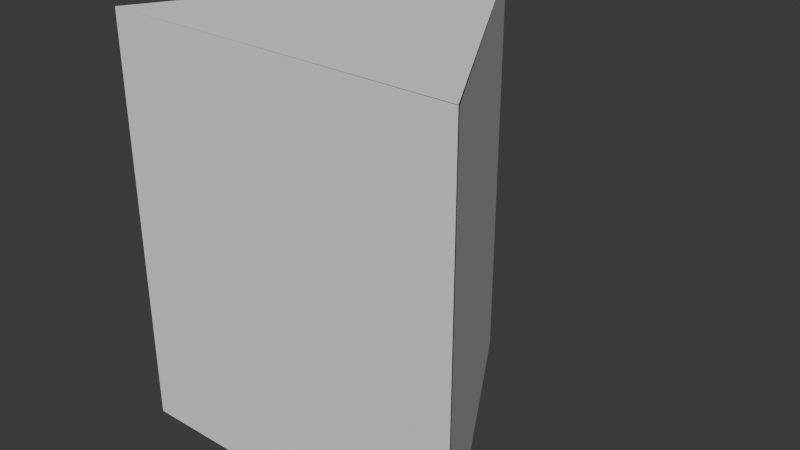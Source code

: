 # Source: prismasegitigajaring.blend  (saved by Blender 4.1.24; exported with 4.5.12 LTS)
import bpy
from mathutils import Matrix  # noqa: F401  (used for matrix-valued properties, if any)

bpy.ops.wm.read_factory_settings(use_empty=True)
scene = bpy.context.scene
scene.name = 'Scene'

# ---- collections
col_collection = bpy.data.collections.new('Collection'); scene.collection.children.link(col_collection)

# ---- world
world_world = bpy.data.worlds.new('World'); scene.world = world_world
world_world.use_nodes = True; world_world.node_tree.nodes.clear()
_N = world_world.node_tree.nodes; _L = world_world.node_tree.links
n0 = _N.new('ShaderNodeOutputWorld'); n0.name = 'World Output'; n0.location = (300, 300)
n1 = _N.new('ShaderNodeBackground'); n1.name = 'Background'; n1.location = (10, 300)
n1.inputs[0].default_value = (0.05088, 0.05088, 0.05088, 1.0)
_L.new(n1.outputs[0], n0.inputs[0])
n0.is_active_output = True
world_world.color = (0.05088, 0.05088, 0.05088)
world_world.use_sun_shadow = False
world_world.sun_shadow_jitter_overblur = 0.0

# ---- meshes
me_cylinder_001 = bpy.data.meshes.new('Cylinder.001')
me_cylinder_001.from_pydata([], [], [])
_uv = me_cylinder_001.uv_layers.new(name='UVMap')
_uv.uv.foreach_set('vector', [])
me_cylinder_001.update()
me_cylinder_002 = bpy.data.meshes.new('Cylinder.002')
me_cylinder_002.from_pydata([(1.732, 0.0, -1.0), (1.732, 0.0, 1.0), (0.0, 0.0, -1.0), (0.0, 0.0, 1.0)], [], [(0, 1, 3, 2)])
me_cylinder_002.polygons.foreach_set('use_smooth', [True] * 1)
_k = set([(0, 1), (0, 2), (1, 3), (2, 3)])
me_cylinder_002.attributes.new('sharp_edge', 'BOOLEAN', 'EDGE').data.foreach_set('value', [ (min(e.vertices), max(e.vertices)) in _k for e in me_cylinder_002.edges])
_uv = me_cylinder_002.uv_layers.new(name='UVMap')
_uv.uv.foreach_set('vector', [0.6667, 0.5, 0.6667, 1.0, 0.3333, 1.0, 0.3333, 0.5])
me_cylinder_002.update()
me_cylinder_002.normals_split_custom_set([tuple(v) for v in zip(*[iter([0.0, -1.0, 0.0, 0.0, -1.0, 0.0, 0.0, -1.0, 0.0, 0.0, -1.0, 0.0])] * 3)])
me_cylinder_003 = bpy.data.meshes.new('Cylinder.003')
me_cylinder_003.from_pydata([(0.0, 1.0, -1.0), (0.0, 1.0, 1.0), (-0.866, -0.5, -1.0), (-0.866, -0.5, 1.0)], [], [(2, 3, 1, 0)])
me_cylinder_003.polygons.foreach_set('use_smooth', [True] * 1)
_k = set([(0, 1), (0, 2), (1, 3), (2, 3)])
me_cylinder_003.attributes.new('sharp_edge', 'BOOLEAN', 'EDGE').data.foreach_set('value', [ (min(e.vertices), max(e.vertices)) in _k for e in me_cylinder_003.edges])
_uv = me_cylinder_003.uv_layers.new(name='UVMap')
_uv.uv.foreach_set('vector', [0.3333, 0.5, 0.3333, 1.0, -5.96e-08, 1.0, -5.96e-08, 0.5])
me_cylinder_003.update()
me_cylinder_003.normals_split_custom_set([tuple(v) for v in zip(*[iter([-0.866, 0.5, 0.0, -0.866, 0.5, 0.0, -0.866, 0.5, 0.0, -0.866, 0.5, 0.0])] * 3)])
me_cylinder_004 = bpy.data.meshes.new('Cylinder.004')
me_cylinder_004.from_pydata([(0.433, 0.75, 0.0), (1.299, -0.75, 0.0), (-0.433, -0.75, 0.0)], [], [(1, 0, 2)])
me_cylinder_004.polygons.foreach_set('use_smooth', [True] * 1)
_k = set([(0, 1), (0, 2), (1, 2)])
me_cylinder_004.attributes.new('sharp_edge', 'BOOLEAN', 'EDGE').data.foreach_set('value', [ (min(e.vertices), max(e.vertices)) in _k for e in me_cylinder_004.edges])
_uv = me_cylinder_004.uv_layers.new(name='UVMap')
_uv.uv.foreach_set('vector', [0.4578, 0.13, 0.25, 0.49, 0.04215, 0.13])
me_cylinder_004.update()
me_cylinder_004.normals_split_custom_set([tuple(v) for v in zip(*[iter([0.0, 0.0, 1.0, 0.0, 0.0, 1.0, 0.0, 0.0, 1.0])] * 3)])
me_cylinder_005 = bpy.data.meshes.new('Cylinder.005')
me_cylinder_005.from_pydata([(0.0, 0.0, -1.0), (0.0, 0.0, 1.0), (0.866, -1.5, -1.0), (0.866, -1.5, 1.0)], [], [(0, 1, 3, 2)])
me_cylinder_005.polygons.foreach_set('use_smooth', [True] * 1)
_k = set([(0, 1), (0, 2), (1, 3), (2, 3)])
me_cylinder_005.attributes.new('sharp_edge', 'BOOLEAN', 'EDGE').data.foreach_set('value', [ (min(e.vertices), max(e.vertices)) in _k for e in me_cylinder_005.edges])
_uv = me_cylinder_005.uv_layers.new(name='UVMap')
_uv.uv.foreach_set('vector', [1.0, 0.5, 1.0, 1.0, 0.6667, 1.0, 0.6667, 0.5])
me_cylinder_005.update()
me_cylinder_005.normals_split_custom_set([tuple(v) for v in zip(*[iter([0.866, 0.5, 0.0, 0.866, 0.5, 0.0, 0.866, 0.5, 0.0, 0.866, 0.5, 0.0])] * 3)])
me_cylinder_006 = bpy.data.meshes.new('Cylinder.006')
me_cylinder_006.from_pydata([(0.433, 0.75, -5.96e-08), (1.299, -0.75, -5.96e-08), (-0.433, -0.75, -5.96e-08)], [], [(0, 1, 2)])
me_cylinder_006.polygons.foreach_set('use_smooth', [True] * 1)
_k = set([(0, 1), (0, 2), (1, 2)])
me_cylinder_006.attributes.new('sharp_edge', 'BOOLEAN', 'EDGE').data.foreach_set('value', [ (min(e.vertices), max(e.vertices)) in _k for e in me_cylinder_006.edges])
_uv = me_cylinder_006.uv_layers.new(name='UVMap')
_uv.uv.foreach_set('vector', [0.75, 0.49, 0.9578, 0.13, 0.5422, 0.13])
me_cylinder_006.update()
me_cylinder_006.normals_split_custom_set([tuple(v) for v in zip(*[iter([0.0, 0.0, -1.0, 0.0, 0.0, -1.0, 0.0, 0.0, -1.0])] * 3)])

# ---- objects
ob_cylinder = bpy.data.objects.new('Cylinder', me_cylinder_001)
ob_cylinder_001 = bpy.data.objects.new('Cylinder.001', me_cylinder_002)
ob_cylinder_002 = bpy.data.objects.new('Cylinder.002', me_cylinder_003)
ob_cylinder_003 = bpy.data.objects.new('Cylinder.003', me_cylinder_004)
ob_cylinder_004 = bpy.data.objects.new('Cylinder.004', me_cylinder_005)
ob_cylinder_005 = bpy.data.objects.new('Cylinder.005', me_cylinder_006)
ob_empty = bpy.data.objects.new('Empty', None)
ob_empty_001 = bpy.data.objects.new('Empty.001', None)

# ---- transforms, parenting, visibility, modifiers, constraints
ob_cylinder.location = (0.0, 0.0, 0.0)
ob_cylinder.rotation_euler = (-1.629e-07, 0.0, 0.0)
ob_cylinder.color = (0.8, 0.8, 0.8, 1.0)
ob_cylinder_001.location = (-0.866, -0.5, 8.941e-08)
ob_cylinder_001.color = (0.8, 0.8, 0.8, 1.0)
ob_cylinder_002.location = (0.0, 0.0, 0.0)
ob_cylinder_002.rotation_euler = (-1.629e-07, 0.0, 0.0)
ob_cylinder_002.color = (0.8, 0.8, 0.8, 1.0)
ob_cylinder_003.parent = ob_empty
ob_cylinder_003.matrix_parent_inverse = Matrix(((0.5, 0.866, 0.0, -2.98e-08), (-0.866, 0.5, -0.0, -0.5), (0.0, 0.0, 1.0, -1.0), (-0.0, 0.0, -0.0, 1.0)))
ob_cylinder_003.location = (-0.433, 0.25, 1.0)
ob_cylinder_003.color = (0.8, 0.8, 0.8, 1.0)
ob_cylinder_004.location = (0.0, 1.0, -1.49e-07)
ob_cylinder_004.rotation_euler = (0.0, -0.0, 0.001726)
ob_cylinder_004.color = (0.8, 0.8, 0.8, 1.0)
ob_cylinder_005.parent = ob_empty_001
ob_cylinder_005.matrix_parent_inverse = Matrix(((0.5, 0.866, 0.0, 1.192e-07), (-0.866, 0.5, -0.0, -0.5), (0.0, -0.0, 1.0, 1.0), (-0.0, 0.0, -0.0, 1.0)))
ob_cylinder_005.location = (-0.433, 0.25, -1.0)
ob_cylinder_005.color = (0.8, 0.8, 0.8, 1.0)
ob_empty.location = (-0.433, 0.25, 1.0)
ob_empty.rotation_euler = (-0.001294, -0.0, 1.047)
ob_empty.empty_display_type = 'ARROWS'
ob_empty_001.location = (-0.433, 0.25, -1.0)
ob_empty_001.rotation_euler = (0.001294, -0.0, 1.047)
ob_empty_001.empty_display_type = 'ARROWS'

# ---- collection membership
col_collection.objects.link(ob_cylinder)
col_collection.objects.link(ob_cylinder_001)
col_collection.objects.link(ob_cylinder_002)
col_collection.objects.link(ob_cylinder_003)
col_collection.objects.link(ob_cylinder_004)
col_collection.objects.link(ob_cylinder_005)
col_collection.objects.link(ob_empty)
col_collection.objects.link(ob_empty_001)

# ---- scene / render settings (as saved in the file)
scene.frame_start = 1; scene.frame_end = 250; scene.frame_set(1)
scene.render.engine = 'BLENDER_EEVEE_NEXT'
scene.cycles.sampling_pattern = 'TABULATED_SOBOL'
scene.eevee.ray_tracing_options.trace_max_roughness = 0.0
bpy.context.view_layer.update()

# ---- added for rendering (the .blend has no active camera and no usable light): camera, sun
cam_auto = bpy.data.cameras.new('AutoCamera')
cam_auto.lens = 50.0
cam_auto.sensor_width = 36.0
cam_auto.clip_end = 1000.0
ob_auto_camera = bpy.data.objects.new('AutoCamera', cam_auto)
scene.collection.objects.link(ob_auto_camera)
ob_auto_camera.location = (2.81966, -3.1313, 2.2547)
ob_auto_camera.rotation_euler = (1.09748, -7.21219e-08, 0.694738)
scene.camera = ob_auto_camera
light_auto_sun = bpy.data.lights.new('AutoSun', 'SUN')
light_auto_sun.energy = 3.0
light_auto_sun.angle = 0.0523599
ob_auto_sun = bpy.data.objects.new('AutoSun', light_auto_sun)
scene.collection.objects.link(ob_auto_sun)
ob_auto_sun.rotation_euler = (0.872665, 0.174533, 0.523599)
bpy.context.view_layer.update()
